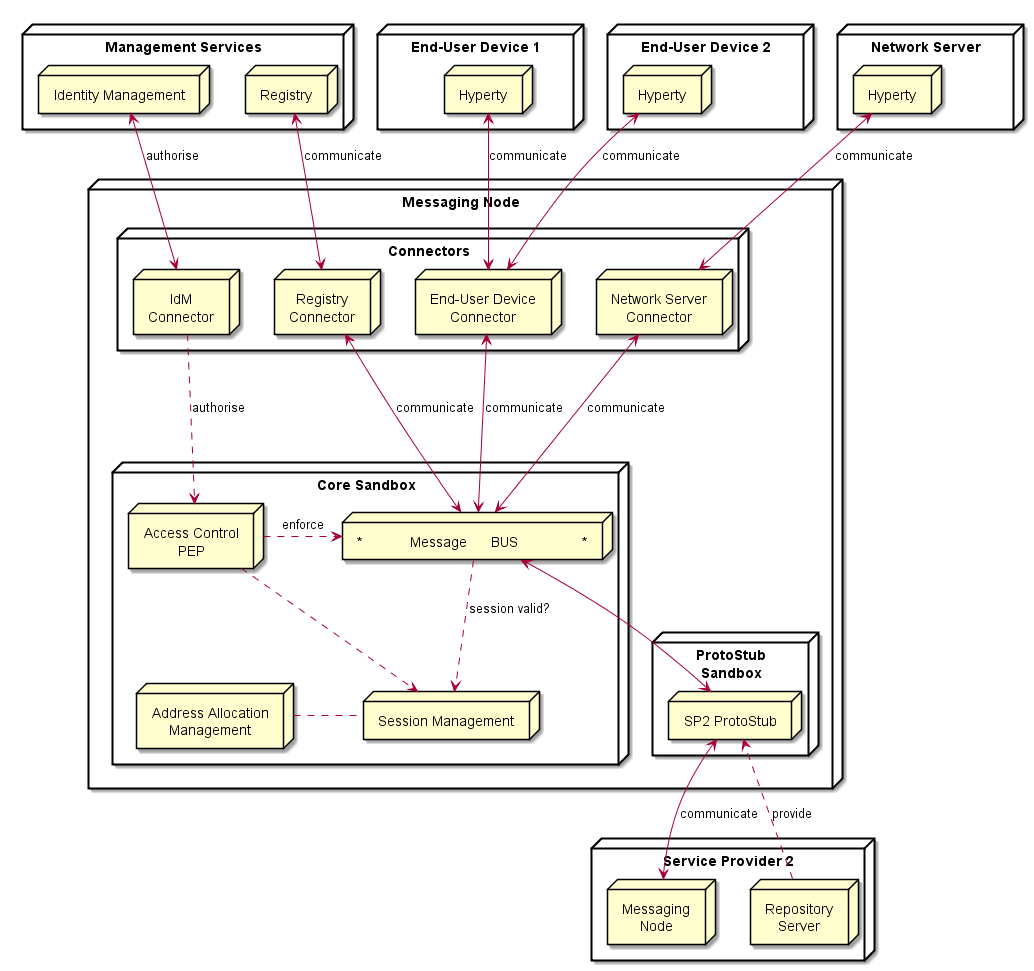

The diagram above was rendered by PlantUML. Its source (embedded in the PNG):
@startuml "Messaging_Node_Architecture.png"


node "Management Services" as Man1 {
	node "Registry" as Server1
	node "Identity Management" as IdM1

}

node "Service Provider 2" as SP2 {
	node "Messaging\nNode" as Msg2
	node "Repository\nServer" as Repo2
}

node "End-User Device 1" as User1 {
	node "Hyperty" as H1
}

node "End-User Device 2" as User2 {
	node "Hyperty" as H2
}

node "Network Server" as Net {
	node "Hyperty" as H3
}

node "Messaging Node" as msg {


 node "ProtoStub\nSandbox" as Proto1Sand {

	 node "SP2 ProtoStub" as Proto1
 }

node "Connectors" as Conn {
	node "IdM\nConnector" as ConnIdM
	node "Registry\nConnector" as ConnMan
	node "End-User Device\nConnector" as ConnUser
	node "Network Server\nConnector" as ConnNet
}


node "Core Sandbox" as core {

 node "*            Message      BUS                *" as Bus 

 node "Access Control\nPEP" as BusPEP

 node "Session Management" as Reg

 node "Address Allocation\nManagement" as ID


 }

Repo2 ..down-> Proto1: provide

Msg2 <-left-> Proto1 : communicate

 Bus <-right-> Proto1

 BusPEP ..right-> Bus : enforce

 ConnIdM ..down-> BusPEP : authorise

 BusPEP .down-> Reg

 Reg .left. ID

 Reg <-up. Bus: session valid?

 ConnIdM <-up-> IdM1 : authorise 

 Bus <-up-> ConnUser : communicate 
 ConnUser <-up-> H1 : communicate 

 ConnUser <-up-> H2 : communicate 

 Bus <-up-> ConnNet : communicate 
 ConnNet <-up-> H3 : communicate 

 Bus <-up-> ConnMan : communicate 
 ConnMan <-up-> Server1 : communicate
 	}

@enduml